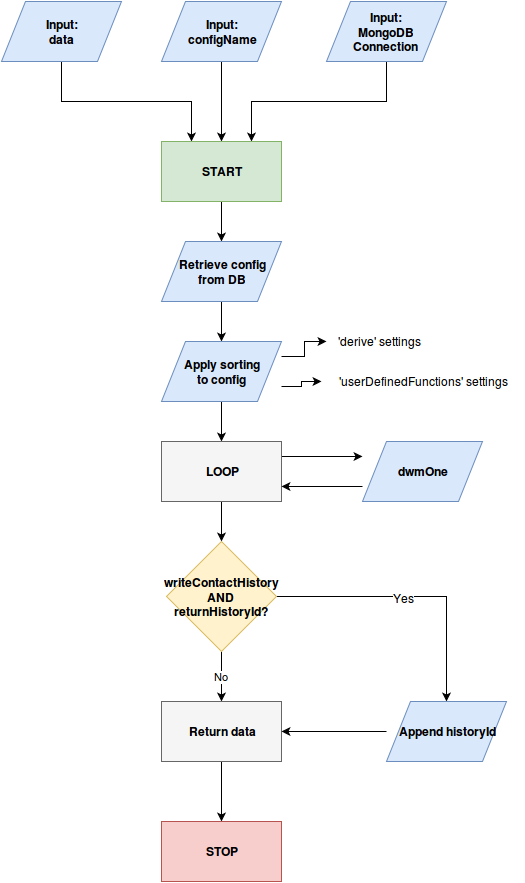

The diagram above was exported from draw.io. Its source (the exported page's mxGraphModel, read from the mxfile embedded in the PNG):
<mxGraphModel dx="1303" dy="734" grid="1" gridSize="10" guides="1" tooltips="1" connect="1" arrows="1" fold="1" page="1" pageScale="1" pageWidth="850" pageHeight="1100" background="#ffffff" math="0" shadow="0">
  <root>
    <mxCell id="0" />
    <mxCell id="1" parent="0" />
    <mxCell id="6e949ec5884acc85-8" style="edgeStyle=orthogonalEdgeStyle;rounded=0;html=1;exitX=0.5;exitY=1;entryX=0.25;entryY=0;jettySize=auto;orthogonalLoop=1;" edge="1" parent="1" source="6e949ec5884acc85-4" target="6e949ec5884acc85-7">
      <mxGeometry relative="1" as="geometry" />
    </mxCell>
    <mxCell id="6e949ec5884acc85-4" value="Input:&lt;br&gt;data&lt;br&gt;" style="shape=parallelogram;whiteSpace=wrap;html=1;fontStyle=1;fillColor=#dae8fc;strokeColor=#6c8ebf;" vertex="1" parent="1">
      <mxGeometry x="40" y="60" width="120" height="60" as="geometry" />
    </mxCell>
    <mxCell id="6e949ec5884acc85-9" style="edgeStyle=orthogonalEdgeStyle;rounded=0;html=1;exitX=0.5;exitY=1;entryX=0.5;entryY=0;jettySize=auto;orthogonalLoop=1;" edge="1" parent="1" source="6e949ec5884acc85-5" target="6e949ec5884acc85-7">
      <mxGeometry relative="1" as="geometry" />
    </mxCell>
    <mxCell id="6e949ec5884acc85-5" value="&lt;b&gt;Input:&lt;br&gt;configName&lt;br&gt;&lt;/b&gt;" style="shape=parallelogram;whiteSpace=wrap;html=1;fillColor=#dae8fc;strokeColor=#6c8ebf;" vertex="1" parent="1">
      <mxGeometry x="200" y="60" width="120" height="60" as="geometry" />
    </mxCell>
    <mxCell id="6e949ec5884acc85-10" style="edgeStyle=orthogonalEdgeStyle;rounded=0;html=1;exitX=0.5;exitY=1;entryX=0.75;entryY=0;jettySize=auto;orthogonalLoop=1;" edge="1" parent="1" source="6e949ec5884acc85-6" target="6e949ec5884acc85-7">
      <mxGeometry relative="1" as="geometry" />
    </mxCell>
    <mxCell id="6e949ec5884acc85-6" value="Input:&lt;br&gt;MongoDB Connection&lt;br&gt;" style="shape=parallelogram;whiteSpace=wrap;html=1;fontStyle=1;fillColor=#dae8fc;strokeColor=#6c8ebf;" vertex="1" parent="1">
      <mxGeometry x="365" y="60" width="120" height="60" as="geometry" />
    </mxCell>
    <mxCell id="6e949ec5884acc85-13" style="edgeStyle=orthogonalEdgeStyle;rounded=0;html=1;exitX=0.5;exitY=1;entryX=0.5;entryY=0;jettySize=auto;orthogonalLoop=1;" edge="1" parent="1" source="6e949ec5884acc85-7" target="6e949ec5884acc85-12">
      <mxGeometry relative="1" as="geometry" />
    </mxCell>
    <mxCell id="6e949ec5884acc85-7" value="START" style="whiteSpace=wrap;html=1;fontStyle=1;fillColor=#d5e8d4;strokeColor=#82b366;" vertex="1" parent="1">
      <mxGeometry x="200" y="200" width="120" height="60" as="geometry" />
    </mxCell>
    <mxCell id="6e949ec5884acc85-20" style="edgeStyle=orthogonalEdgeStyle;rounded=0;html=1;exitX=0.5;exitY=1;entryX=0.5;entryY=0;jettySize=auto;orthogonalLoop=1;" edge="1" parent="1" source="6e949ec5884acc85-12" target="6e949ec5884acc85-14">
      <mxGeometry relative="1" as="geometry" />
    </mxCell>
    <mxCell id="6e949ec5884acc85-12" value="Retrieve config &lt;br&gt;from DB&lt;br&gt;" style="shape=parallelogram;whiteSpace=wrap;html=1;fontStyle=1;fillColor=#dae8fc;strokeColor=#6c8ebf;" vertex="1" parent="1">
      <mxGeometry x="200" y="300" width="120" height="60" as="geometry" />
    </mxCell>
    <mxCell id="6e949ec5884acc85-18" style="edgeStyle=orthogonalEdgeStyle;rounded=0;html=1;exitX=1;exitY=0.25;entryX=0;entryY=0.5;jettySize=auto;orthogonalLoop=1;" edge="1" parent="1" source="6e949ec5884acc85-14" target="6e949ec5884acc85-15">
      <mxGeometry relative="1" as="geometry" />
    </mxCell>
    <mxCell id="6e949ec5884acc85-19" style="edgeStyle=orthogonalEdgeStyle;rounded=0;html=1;exitX=1;exitY=0.75;entryX=0;entryY=0.5;jettySize=auto;orthogonalLoop=1;" edge="1" parent="1" source="6e949ec5884acc85-14" target="6e949ec5884acc85-17">
      <mxGeometry relative="1" as="geometry" />
    </mxCell>
    <mxCell id="6e949ec5884acc85-25" style="edgeStyle=orthogonalEdgeStyle;rounded=0;html=1;exitX=0.5;exitY=1;entryX=0.5;entryY=0;jettySize=auto;orthogonalLoop=1;" edge="1" parent="1" source="6e949ec5884acc85-14" target="6e949ec5884acc85-21">
      <mxGeometry relative="1" as="geometry" />
    </mxCell>
    <mxCell id="6e949ec5884acc85-14" value="Apply sorting &lt;br&gt;to config&lt;br&gt;" style="shape=parallelogram;whiteSpace=wrap;html=1;fontStyle=1;fillColor=#dae8fc;strokeColor=#6c8ebf;" vertex="1" parent="1">
      <mxGeometry x="200" y="400" width="120" height="60" as="geometry" />
    </mxCell>
    <mxCell id="6e949ec5884acc85-15" value="'derive' settings&lt;br&gt;" style="text;html=1;strokeColor=none;fillColor=none;align=center;verticalAlign=middle;whiteSpace=wrap;" vertex="1" parent="1">
      <mxGeometry x="365" y="390" width="105" height="20" as="geometry" />
    </mxCell>
    <mxCell id="6e949ec5884acc85-17" value="'userDefinedFunctions' settings&lt;br&gt;" style="text;html=1;strokeColor=none;fillColor=none;align=center;verticalAlign=middle;whiteSpace=wrap;" vertex="1" parent="1">
      <mxGeometry x="360" y="430" width="202" height="20" as="geometry" />
    </mxCell>
    <mxCell id="6e949ec5884acc85-23" style="edgeStyle=orthogonalEdgeStyle;rounded=0;html=1;exitX=1;exitY=0.25;entryX=0;entryY=0.25;jettySize=auto;orthogonalLoop=1;" edge="1" parent="1" source="6e949ec5884acc85-21" target="6e949ec5884acc85-22">
      <mxGeometry relative="1" as="geometry" />
    </mxCell>
    <mxCell id="6e949ec5884acc85-27" style="edgeStyle=orthogonalEdgeStyle;rounded=0;html=1;exitX=0.5;exitY=1;entryX=0.5;entryY=0;jettySize=auto;orthogonalLoop=1;" edge="1" parent="1" source="6e949ec5884acc85-21" target="6e949ec5884acc85-26">
      <mxGeometry relative="1" as="geometry" />
    </mxCell>
    <mxCell id="6e949ec5884acc85-21" value="LOOP" style="whiteSpace=wrap;html=1;fontStyle=1;fillColor=#f5f5f5;strokeColor=#666666;" vertex="1" parent="1">
      <mxGeometry x="200" y="500" width="120" height="60" as="geometry" />
    </mxCell>
    <mxCell id="6e949ec5884acc85-24" style="edgeStyle=orthogonalEdgeStyle;rounded=0;html=1;exitX=0;exitY=0.75;entryX=1;entryY=0.75;jettySize=auto;orthogonalLoop=1;" edge="1" parent="1" source="6e949ec5884acc85-22" target="6e949ec5884acc85-21">
      <mxGeometry relative="1" as="geometry" />
    </mxCell>
    <mxCell id="6e949ec5884acc85-22" value="dwmOne" style="shape=parallelogram;whiteSpace=wrap;html=1;fontStyle=1;fillColor=#dae8fc;strokeColor=#6c8ebf;" vertex="1" parent="1">
      <mxGeometry x="401" y="500" width="120" height="60" as="geometry" />
    </mxCell>
    <mxCell id="6e949ec5884acc85-29" value="No" style="edgeStyle=orthogonalEdgeStyle;rounded=0;html=1;exitX=0.5;exitY=1;entryX=0.5;entryY=0;jettySize=auto;orthogonalLoop=1;" edge="1" parent="1" source="6e949ec5884acc85-26" target="6e949ec5884acc85-28">
      <mxGeometry relative="1" as="geometry" />
    </mxCell>
    <mxCell id="6e949ec5884acc85-31" style="edgeStyle=orthogonalEdgeStyle;rounded=0;html=1;exitX=1;exitY=0.5;entryX=0.5;entryY=0;jettySize=auto;orthogonalLoop=1;" edge="1" parent="1" source="6e949ec5884acc85-26" target="6e949ec5884acc85-30">
      <mxGeometry relative="1" as="geometry" />
    </mxCell>
    <mxCell id="6e949ec5884acc85-32" value="Yes" style="text;html=1;resizable=0;points=[];align=center;verticalAlign=middle;labelBackgroundColor=#ffffff;" vertex="1" connectable="0" parent="6e949ec5884acc85-31">
      <mxGeometry x="-0.0764" y="-1" relative="1" as="geometry">
        <mxPoint as="offset" />
      </mxGeometry>
    </mxCell>
    <mxCell id="6e949ec5884acc85-26" value="writeContactHistory AND&lt;br&gt;returnHistoryId?&lt;br&gt;" style="rhombus;whiteSpace=wrap;html=1;fontStyle=1;fillColor=#fff2cc;strokeColor=#d6b656;" vertex="1" parent="1">
      <mxGeometry x="205" y="600" width="110" height="110" as="geometry" />
    </mxCell>
    <mxCell id="6e949ec5884acc85-35" style="edgeStyle=orthogonalEdgeStyle;rounded=0;html=1;exitX=0.5;exitY=1;entryX=0.5;entryY=0;jettySize=auto;orthogonalLoop=1;" edge="1" parent="1" source="6e949ec5884acc85-28" target="6e949ec5884acc85-34">
      <mxGeometry relative="1" as="geometry" />
    </mxCell>
    <mxCell id="6e949ec5884acc85-28" value="Return data&lt;br&gt;" style="whiteSpace=wrap;html=1;fontStyle=1;fillColor=#f5f5f5;strokeColor=#666666;" vertex="1" parent="1">
      <mxGeometry x="200" y="760" width="120" height="60" as="geometry" />
    </mxCell>
    <mxCell id="6e949ec5884acc85-33" style="edgeStyle=orthogonalEdgeStyle;rounded=0;html=1;exitX=0;exitY=0.5;entryX=1;entryY=0.5;jettySize=auto;orthogonalLoop=1;" edge="1" parent="1" source="6e949ec5884acc85-30" target="6e949ec5884acc85-28">
      <mxGeometry relative="1" as="geometry" />
    </mxCell>
    <mxCell id="6e949ec5884acc85-30" value="&lt;b&gt;Append historyId&lt;br&gt;&lt;/b&gt;" style="shape=parallelogram;whiteSpace=wrap;html=1;fillColor=#dae8fc;strokeColor=#6c8ebf;" vertex="1" parent="1">
      <mxGeometry x="425" y="760" width="120" height="60" as="geometry" />
    </mxCell>
    <mxCell id="6e949ec5884acc85-34" value="STOP" style="whiteSpace=wrap;html=1;fontStyle=1;fillColor=#f8cecc;strokeColor=#b85450;" vertex="1" parent="1">
      <mxGeometry x="200" y="880" width="120" height="60" as="geometry" />
    </mxCell>
  </root>
</mxGraphModel>